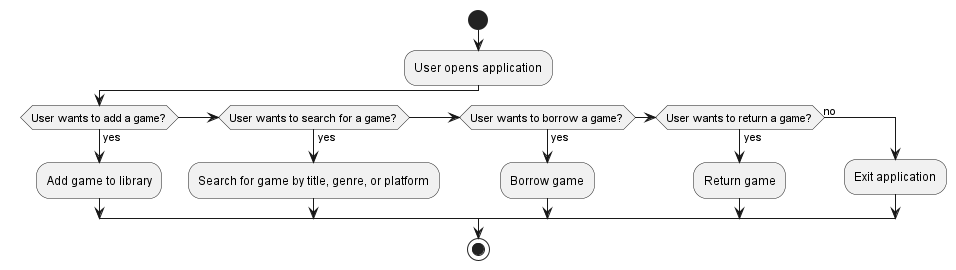

The diagram above was rendered by PlantUML. Its source (embedded in the PNG):
@startuml Aktivitätsdiagramm
start
:User opens application;
if (User wants to add a game?) then (yes)
    :Add game to library;
else if (User wants to search for a game?) then (yes)
    :Search for game by title, genre, or platform;
else if (User wants to borrow a game?) then (yes)
    :Borrow game;
else if (User wants to return a game?) then (yes)
    :Return game;
else (no)
    :Exit application;
endif
stop
@enduml